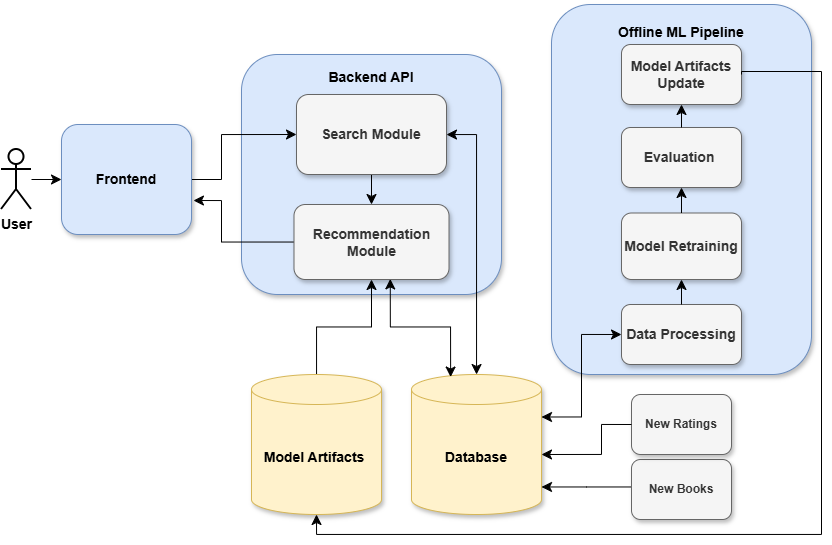

The diagram above was exported from draw.io. Its source (the exported page's mxGraphModel, read from the mxfile embedded in the PNG):
<mxGraphModel dx="2346" dy="837" grid="1" gridSize="10" guides="1" tooltips="1" connect="1" arrows="1" fold="1" page="1" pageScale="1" pageWidth="827" pageHeight="1169" math="0" shadow="0">
  <root>
    <mxCell id="0" />
    <mxCell id="1" parent="0" />
    <mxCell id="DKIwIyBfatczSHgUVcPh-6" parent="1" style="rounded=1;whiteSpace=wrap;html=1;shadow=1;fillColor=#dae8fc;strokeColor=#6c8ebf;" value="&lt;font style=&quot;font-size: 14px;&quot;&gt;&lt;b&gt;Backend API&lt;/b&gt;&lt;/font&gt;&lt;div&gt;&lt;font style=&quot;font-size: 14px;&quot;&gt;&lt;b&gt;&lt;br&gt;&lt;/b&gt;&lt;/font&gt;&lt;/div&gt;&lt;div&gt;&lt;font style=&quot;font-size: 14px;&quot;&gt;&lt;b&gt;&lt;br&gt;&lt;/b&gt;&lt;/font&gt;&lt;/div&gt;&lt;div&gt;&lt;font style=&quot;font-size: 14px;&quot;&gt;&lt;b&gt;&lt;br&gt;&lt;/b&gt;&lt;/font&gt;&lt;/div&gt;&lt;div&gt;&lt;font style=&quot;font-size: 14px;&quot;&gt;&lt;b&gt;&lt;br&gt;&lt;/b&gt;&lt;/font&gt;&lt;/div&gt;&lt;div&gt;&lt;font style=&quot;font-size: 14px;&quot;&gt;&lt;b&gt;&lt;br&gt;&lt;/b&gt;&lt;/font&gt;&lt;/div&gt;&lt;div&gt;&lt;font style=&quot;font-size: 14px;&quot;&gt;&lt;b&gt;&lt;br&gt;&lt;/b&gt;&lt;/font&gt;&lt;/div&gt;&lt;div&gt;&lt;font style=&quot;font-size: 14px;&quot;&gt;&lt;b&gt;&lt;br&gt;&lt;/b&gt;&lt;/font&gt;&lt;/div&gt;&lt;div&gt;&lt;font style=&quot;font-size: 14px;&quot;&gt;&lt;b&gt;&lt;br&gt;&lt;/b&gt;&lt;/font&gt;&lt;/div&gt;&lt;div&gt;&lt;font style=&quot;font-size: 14px;&quot;&gt;&lt;b&gt;&lt;br&gt;&lt;/b&gt;&lt;/font&gt;&lt;/div&gt;&lt;div&gt;&lt;br&gt;&lt;/div&gt;&lt;div&gt;&lt;br&gt;&lt;/div&gt;&lt;div&gt;&lt;br&gt;&lt;/div&gt;" vertex="1">
      <mxGeometry height="240" width="260" x="210" y="120" as="geometry" />
    </mxCell>
    <mxCell id="DKIwIyBfatczSHgUVcPh-22" edge="1" parent="1" source="RY4QyvUN90--DNbtWkS6-1" style="edgeStyle=orthogonalEdgeStyle;rounded=0;orthogonalLoop=1;jettySize=auto;html=1;fontSize=12;startSize=8;endSize=8;entryX=0;entryY=0.5;entryDx=0;entryDy=0;" target="DKIwIyBfatczSHgUVcPh-1" value="">
      <mxGeometry relative="1" as="geometry">
        <Array as="points">
          <mxPoint x="190" y="245" />
          <mxPoint x="190" y="200" />
        </Array>
      </mxGeometry>
    </mxCell>
    <mxCell id="RY4QyvUN90--DNbtWkS6-1" parent="1" style="rounded=1;whiteSpace=wrap;html=1;shadow=1;fillColor=#dae8fc;strokeColor=#6c8ebf;" value="&lt;font style=&quot;font-size: 14px;&quot;&gt;&lt;b&gt;Frontend&lt;/b&gt;&lt;/font&gt;" vertex="1">
      <mxGeometry height="110" width="130" x="30" y="190" as="geometry" />
    </mxCell>
    <mxCell id="DKIwIyBfatczSHgUVcPh-32" edge="1" parent="1" source="DKIwIyBfatczSHgUVcPh-1" style="edgeStyle=orthogonalEdgeStyle;rounded=0;orthogonalLoop=1;jettySize=auto;html=1;fontSize=12;startSize=8;endSize=8;startArrow=classic;startFill=1;" target="DKIwIyBfatczSHgUVcPh-2" value="">
      <mxGeometry relative="1" as="geometry">
        <Array as="points">
          <mxPoint x="445" y="200" />
        </Array>
      </mxGeometry>
    </mxCell>
    <mxCell id="DKIwIyBfatczSHgUVcPh-33" edge="1" parent="1" source="DKIwIyBfatczSHgUVcPh-1" style="edgeStyle=none;curved=1;rounded=0;orthogonalLoop=1;jettySize=auto;html=1;fontSize=12;startSize=8;endSize=8;" target="DKIwIyBfatczSHgUVcPh-3" value="">
      <mxGeometry relative="1" as="geometry" />
    </mxCell>
    <mxCell id="DKIwIyBfatczSHgUVcPh-1" parent="1" style="rounded=1;whiteSpace=wrap;html=1;shadow=1;fillColor=#f5f5f5;strokeColor=#666666;fontColor=#333333;" value="&lt;b&gt;&lt;font style=&quot;font-size: 14px;&quot;&gt;Search Module&lt;/font&gt;&lt;/b&gt;" vertex="1">
      <mxGeometry height="80" width="150" x="265" y="160" as="geometry" />
    </mxCell>
    <mxCell id="DKIwIyBfatczSHgUVcPh-2" parent="1" style="shape=cylinder3;whiteSpace=wrap;html=1;boundedLbl=1;backgroundOutline=1;size=15;shadow=1;fillColor=#fff2cc;strokeColor=#d6b656;" value="&lt;b&gt;&lt;font style=&quot;font-size: 14px;&quot;&gt;Database&lt;/font&gt;&lt;/b&gt;" vertex="1">
      <mxGeometry height="140" width="130" x="380" y="440" as="geometry" />
    </mxCell>
    <mxCell id="DKIwIyBfatczSHgUVcPh-35" edge="1" parent="1" source="DKIwIyBfatczSHgUVcPh-3" style="edgeStyle=orthogonalEdgeStyle;rounded=0;orthogonalLoop=1;jettySize=auto;html=1;fontSize=12;startSize=8;endSize=8;entryX=1.015;entryY=0.691;entryDx=0;entryDy=0;entryPerimeter=0;" target="RY4QyvUN90--DNbtWkS6-1" value="">
      <mxGeometry relative="1" as="geometry">
        <Array as="points">
          <mxPoint x="190" y="308" />
          <mxPoint x="190" y="266" />
        </Array>
      </mxGeometry>
    </mxCell>
    <mxCell id="DKIwIyBfatczSHgUVcPh-39" edge="1" parent="1" source="DKIwIyBfatczSHgUVcPh-2" style="edgeStyle=orthogonalEdgeStyle;rounded=0;orthogonalLoop=1;jettySize=auto;html=1;fontSize=12;startSize=8;endSize=8;entryX=0.621;entryY=0.992;entryDx=0;entryDy=0;entryPerimeter=0;exitX=0.301;exitY=0.018;exitDx=0;exitDy=0;exitPerimeter=0;startArrow=classic;startFill=1;" target="DKIwIyBfatczSHgUVcPh-3" value="">
      <mxGeometry relative="1" as="geometry" />
    </mxCell>
    <mxCell id="DKIwIyBfatczSHgUVcPh-3" parent="1" style="rounded=1;whiteSpace=wrap;html=1;shadow=1;fillColor=#f5f5f5;fontColor=#333333;strokeColor=#666666;" value="&lt;div&gt;&lt;b&gt;&lt;font style=&quot;font-size: 14px;&quot;&gt;Recommendation Module&lt;/font&gt;&lt;/b&gt;&lt;/div&gt;" vertex="1">
      <mxGeometry height="75" width="155" x="262.5" y="270" as="geometry" />
    </mxCell>
    <mxCell id="DKIwIyBfatczSHgUVcPh-34" edge="1" parent="1" source="DKIwIyBfatczSHgUVcPh-5" style="edgeStyle=orthogonalEdgeStyle;rounded=0;orthogonalLoop=1;jettySize=auto;html=1;fontSize=12;startSize=8;endSize=8;" target="DKIwIyBfatczSHgUVcPh-3" value="">
      <mxGeometry relative="1" as="geometry" />
    </mxCell>
    <mxCell id="DKIwIyBfatczSHgUVcPh-5" parent="1" style="shape=cylinder3;whiteSpace=wrap;html=1;boundedLbl=1;backgroundOutline=1;size=15;shadow=1;fillColor=#fff2cc;strokeColor=#d6b656;" value="&lt;b&gt;&lt;font style=&quot;font-size: 14px;&quot;&gt;Model&amp;nbsp;Artifacts&amp;nbsp;&lt;/font&gt;&lt;/b&gt;" vertex="1">
      <mxGeometry height="140" width="130" x="220" y="440" as="geometry" />
    </mxCell>
    <mxCell id="DKIwIyBfatczSHgUVcPh-20" edge="1" parent="1" source="DKIwIyBfatczSHgUVcPh-7" style="edgeStyle=none;curved=1;rounded=0;orthogonalLoop=1;jettySize=auto;html=1;fontSize=12;startSize=8;endSize=8;" target="RY4QyvUN90--DNbtWkS6-1" value="">
      <mxGeometry relative="1" as="geometry" />
    </mxCell>
    <mxCell id="DKIwIyBfatczSHgUVcPh-7" parent="1" style="shape=umlActor;verticalLabelPosition=bottom;verticalAlign=top;html=1;outlineConnect=0;strokeWidth=2;fontSize=14;fontStyle=1" value="User" vertex="1">
      <mxGeometry height="60" width="30" x="-30" y="215" as="geometry" />
    </mxCell>
    <mxCell id="DKIwIyBfatczSHgUVcPh-8" parent="1" style="rounded=1;whiteSpace=wrap;html=1;shadow=1;fillColor=#dae8fc;strokeColor=#6c8ebf;" value="&lt;b&gt;&lt;font style=&quot;font-size: 14px;&quot;&gt;Offline ML Pipeline&lt;/font&gt;&lt;/b&gt;&lt;div&gt;&lt;b&gt;&lt;font style=&quot;font-size: 14px;&quot;&gt;&lt;br&gt;&lt;/font&gt;&lt;/b&gt;&lt;/div&gt;&lt;div&gt;&lt;b&gt;&lt;font style=&quot;font-size: 14px;&quot;&gt;&lt;br&gt;&lt;/font&gt;&lt;/b&gt;&lt;/div&gt;&lt;div&gt;&lt;b&gt;&lt;font style=&quot;font-size: 14px;&quot;&gt;&lt;br&gt;&lt;/font&gt;&lt;/b&gt;&lt;/div&gt;&lt;div&gt;&lt;b&gt;&lt;font style=&quot;font-size: 14px;&quot;&gt;&lt;br&gt;&lt;/font&gt;&lt;/b&gt;&lt;/div&gt;&lt;div&gt;&lt;b&gt;&lt;font style=&quot;font-size: 14px;&quot;&gt;&lt;br&gt;&lt;/font&gt;&lt;/b&gt;&lt;/div&gt;&lt;div&gt;&lt;b&gt;&lt;font style=&quot;font-size: 14px;&quot;&gt;&lt;br&gt;&lt;/font&gt;&lt;/b&gt;&lt;/div&gt;&lt;div&gt;&lt;b&gt;&lt;font style=&quot;font-size: 14px;&quot;&gt;&lt;br&gt;&lt;/font&gt;&lt;/b&gt;&lt;/div&gt;&lt;div&gt;&lt;b&gt;&lt;font style=&quot;font-size: 14px;&quot;&gt;&lt;br&gt;&lt;/font&gt;&lt;/b&gt;&lt;/div&gt;&lt;div&gt;&lt;b&gt;&lt;font style=&quot;font-size: 14px;&quot;&gt;&lt;br&gt;&lt;/font&gt;&lt;/b&gt;&lt;/div&gt;&lt;div&gt;&lt;b&gt;&lt;font style=&quot;font-size: 14px;&quot;&gt;&lt;br&gt;&lt;/font&gt;&lt;/b&gt;&lt;/div&gt;&lt;div&gt;&lt;b&gt;&lt;font style=&quot;font-size: 14px;&quot;&gt;&lt;br&gt;&lt;/font&gt;&lt;/b&gt;&lt;/div&gt;&lt;div&gt;&lt;b&gt;&lt;font style=&quot;font-size: 14px;&quot;&gt;&lt;br&gt;&lt;/font&gt;&lt;/b&gt;&lt;/div&gt;&lt;div&gt;&lt;b&gt;&lt;font style=&quot;font-size: 14px;&quot;&gt;&lt;br&gt;&lt;/font&gt;&lt;/b&gt;&lt;/div&gt;&lt;div&gt;&lt;b&gt;&lt;font style=&quot;font-size: 14px;&quot;&gt;&lt;br&gt;&lt;/font&gt;&lt;/b&gt;&lt;/div&gt;&lt;div&gt;&lt;b&gt;&lt;font style=&quot;font-size: 14px;&quot;&gt;&lt;br&gt;&lt;/font&gt;&lt;/b&gt;&lt;/div&gt;&lt;div&gt;&lt;b&gt;&lt;font style=&quot;font-size: 14px;&quot;&gt;&lt;br&gt;&lt;/font&gt;&lt;/b&gt;&lt;/div&gt;&lt;div&gt;&lt;b&gt;&lt;font style=&quot;font-size: 14px;&quot;&gt;&lt;br&gt;&lt;/font&gt;&lt;/b&gt;&lt;/div&gt;&lt;div&gt;&lt;br&gt;&lt;/div&gt;&lt;div&gt;&lt;br&gt;&lt;/div&gt;" vertex="1">
      <mxGeometry height="370" width="260" x="520" y="70" as="geometry" />
    </mxCell>
    <mxCell id="DKIwIyBfatczSHgUVcPh-42" edge="1" parent="1" source="DKIwIyBfatczSHgUVcPh-11" style="edgeStyle=elbowEdgeStyle;rounded=0;orthogonalLoop=1;jettySize=auto;html=1;fontSize=12;startSize=8;endSize=8;elbow=vertical;" target="DKIwIyBfatczSHgUVcPh-2" value="">
      <mxGeometry relative="1" as="geometry" />
    </mxCell>
    <mxCell id="DKIwIyBfatczSHgUVcPh-11" parent="1" style="rounded=1;whiteSpace=wrap;html=1;shadow=1;fillColor=#f5f5f5;fontColor=#333333;strokeColor=#666666;" value="&lt;b&gt;New Books&lt;/b&gt;" vertex="1">
      <mxGeometry height="60" width="100" x="600" y="525" as="geometry" />
    </mxCell>
    <mxCell id="DKIwIyBfatczSHgUVcPh-12" parent="1" style="whiteSpace=wrap;html=1;rounded=1;shadow=1;fillColor=#f5f5f5;strokeColor=#666666;fontColor=#333333;" value="&lt;b&gt;New Ratings&lt;/b&gt;" vertex="1">
      <mxGeometry height="60" width="100" x="600" y="460" as="geometry" />
    </mxCell>
    <mxCell id="DKIwIyBfatczSHgUVcPh-26" edge="1" parent="1" source="DKIwIyBfatczSHgUVcPh-13" style="rounded=0;orthogonalLoop=1;jettySize=auto;html=1;fontSize=12;startSize=8;endSize=8;entryX=1;entryY=0;entryDx=0;entryDy=42.5;entryPerimeter=0;exitX=0;exitY=0.5;exitDx=0;exitDy=0;edgeStyle=orthogonalEdgeStyle;startArrow=classic;startFill=1;" target="DKIwIyBfatczSHgUVcPh-2" value="">
      <mxGeometry relative="1" as="geometry" />
    </mxCell>
    <mxCell id="DKIwIyBfatczSHgUVcPh-13" parent="1" style="rounded=1;whiteSpace=wrap;html=1;shadow=1;fillColor=#f5f5f5;fontColor=#333333;strokeColor=#666666;" value="&lt;font style=&quot;font-size: 14px;&quot;&gt;&lt;b&gt;Data Processing&lt;/b&gt;&lt;/font&gt;" vertex="1">
      <mxGeometry height="60" width="120" x="590" y="370" as="geometry" />
    </mxCell>
    <mxCell id="DKIwIyBfatczSHgUVcPh-14" parent="1" style="rounded=1;whiteSpace=wrap;html=1;shadow=1;fillColor=#f5f5f5;fontColor=#333333;strokeColor=#666666;" value="&lt;font style=&quot;font-size: 14px;&quot;&gt;&lt;b&gt;Model Retraining&lt;/b&gt;&lt;/font&gt;" vertex="1">
      <mxGeometry height="66.5" width="120" x="590" y="278.5" as="geometry" />
    </mxCell>
    <mxCell id="DKIwIyBfatczSHgUVcPh-15" parent="1" style="rounded=1;whiteSpace=wrap;html=1;shadow=1;fillColor=#f5f5f5;fontColor=#333333;strokeColor=#666666;" value="&lt;font style=&quot;font-size: 14px;&quot;&gt;&lt;b&gt;Evaluation&amp;nbsp;&lt;/b&gt;&lt;/font&gt;" vertex="1">
      <mxGeometry height="60" width="120" x="590" y="193" as="geometry" />
    </mxCell>
    <mxCell id="DKIwIyBfatczSHgUVcPh-16" parent="1" style="rounded=1;whiteSpace=wrap;html=1;shadow=1;fillColor=#f5f5f5;fontColor=#333333;strokeColor=#666666;" value="&lt;font style=&quot;font-size: 14px;&quot;&gt;&lt;b&gt;Model Artifacts Update&lt;/b&gt;&lt;/font&gt;" vertex="1">
      <mxGeometry height="60" width="120" x="590" y="110" as="geometry" />
    </mxCell>
    <mxCell id="DKIwIyBfatczSHgUVcPh-28" edge="1" parent="1" source="DKIwIyBfatczSHgUVcPh-14" style="endArrow=classic;html=1;rounded=0;fontSize=12;startSize=8;endSize=8;curved=1;exitX=0.5;exitY=0;exitDx=0;exitDy=0;entryX=0.5;entryY=1;entryDx=0;entryDy=0;" target="DKIwIyBfatczSHgUVcPh-15" value="">
      <mxGeometry height="50" relative="1" width="50" as="geometry">
        <mxPoint x="590" y="300" as="sourcePoint" />
        <mxPoint x="640" y="250" as="targetPoint" />
      </mxGeometry>
    </mxCell>
    <mxCell id="DKIwIyBfatczSHgUVcPh-29" edge="1" parent="1" source="DKIwIyBfatczSHgUVcPh-15" style="endArrow=classic;html=1;rounded=0;fontSize=12;startSize=8;endSize=8;curved=1;exitX=0.5;exitY=0;exitDx=0;exitDy=0;" target="DKIwIyBfatczSHgUVcPh-16" value="">
      <mxGeometry height="50" relative="1" width="50" as="geometry">
        <mxPoint x="590" y="300" as="sourcePoint" />
        <mxPoint x="640" y="250" as="targetPoint" />
      </mxGeometry>
    </mxCell>
    <mxCell id="DKIwIyBfatczSHgUVcPh-30" edge="1" parent="1" source="DKIwIyBfatczSHgUVcPh-16" style="endArrow=classic;html=1;rounded=0;fontSize=12;startSize=8;endSize=8;exitX=1;exitY=0.5;exitDx=0;exitDy=0;entryX=0.5;entryY=1;entryDx=0;entryDy=0;entryPerimeter=0;edgeStyle=orthogonalEdgeStyle;" target="DKIwIyBfatczSHgUVcPh-5" value="">
      <mxGeometry height="50" relative="1" width="50" as="geometry">
        <Array as="points">
          <mxPoint x="710" y="137" />
          <mxPoint x="790" y="137" />
          <mxPoint x="790" y="600" />
          <mxPoint x="285" y="600" />
        </Array>
        <mxPoint x="590" y="270" as="sourcePoint" />
        <mxPoint x="640" y="220" as="targetPoint" />
      </mxGeometry>
    </mxCell>
    <mxCell id="DKIwIyBfatczSHgUVcPh-31" edge="1" parent="1" source="DKIwIyBfatczSHgUVcPh-13" style="endArrow=classic;html=1;rounded=0;fontSize=12;startSize=8;endSize=8;curved=1;exitX=0.5;exitY=0;exitDx=0;exitDy=0;entryX=0.5;entryY=1;entryDx=0;entryDy=0;" target="DKIwIyBfatczSHgUVcPh-14" value="">
      <mxGeometry height="50" relative="1" width="50" as="geometry">
        <mxPoint x="590" y="480" as="sourcePoint" />
        <mxPoint x="640" y="430" as="targetPoint" />
      </mxGeometry>
    </mxCell>
    <mxCell id="DKIwIyBfatczSHgUVcPh-41" edge="1" parent="1" source="DKIwIyBfatczSHgUVcPh-12" style="endArrow=classic;html=1;rounded=0;fontSize=12;startSize=8;endSize=8;exitX=0;exitY=0.5;exitDx=0;exitDy=0;edgeStyle=orthogonalEdgeStyle;" value="">
      <mxGeometry height="50" relative="1" width="50" as="geometry">
        <Array as="points">
          <mxPoint x="570" y="490" />
          <mxPoint x="570" y="520" />
        </Array>
        <mxPoint x="630" y="300" as="sourcePoint" />
        <mxPoint x="510" y="520" as="targetPoint" />
      </mxGeometry>
    </mxCell>
  </root>
</mxGraphModel>